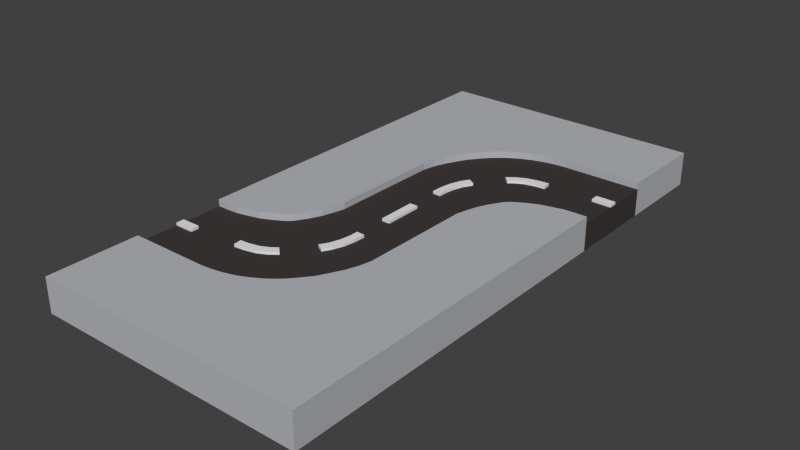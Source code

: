# Source: Street_Curve_Curve_Up.blend  (saved by Blender 2.92.15; exported with 4.5.12 LTS)
import bpy
from mathutils import Matrix  # noqa: F401  (used for matrix-valued properties, if any)

bpy.ops.wm.read_factory_settings(use_empty=True)
scene = bpy.context.scene
scene.name = 'Scene'

# ---- collections
col_collection_1 = bpy.data.collections.new('Collection 1'); scene.collection.children.link(col_collection_1)

# ---- materials (node trees are filled in below, after node groups)
mat_grey__002 = bpy.data.materials.new('Grey..002')
mat_grey__002.alpha_threshold = 0.0
mat_grey__002.diffuse_color = (0.4654, 0.4756, 0.5071, 1.0)
mat_grey__002.roughness = 0.5
mat_black_003 = bpy.data.materials.new('Black.003')
mat_black_003.alpha_threshold = 0.0
mat_black_003.diffuse_color = (0.05222, 0.04312, 0.04312, 1.0)
mat_black_003.roughness = 0.5
mat_white_003 = bpy.data.materials.new('White.003')
mat_white_003.alpha_threshold = 0.0
mat_white_003.roughness = 0.5
mat_grey = bpy.data.materials.new('Grey.')
mat_grey.alpha_threshold = 0.0
mat_grey.diffuse_color = (0.4654, 0.4756, 0.5071, 1.0)
mat_grey.roughness = 0.5
mat_black = bpy.data.materials.new('Black')
mat_black.alpha_threshold = 0.0
mat_black.diffuse_color = (0.05222, 0.04312, 0.04312, 1.0)
mat_black.roughness = 0.5
mat_white = bpy.data.materials.new('White')
mat_white.alpha_threshold = 0.0
mat_white.roughness = 0.5

# ---- material node trees

# ---- world
world_world = bpy.data.worlds.new('World'); scene.world = world_world
world_world.color = (0.05088, 0.05088, 0.05088)
world_world.use_sun_shadow = False
world_world.sun_shadow_jitter_overblur = 0.0
world_world.cycles.sampling_method = 'MANUAL'
world_world.cycles.sample_map_resolution = 256

# ---- meshes
me_cube_004 = bpy.data.meshes.new('Cube.004')
me_cube_004.from_pydata([(-1.0, -1.0, 0.1), (-1.0, 1.0, 0.1), (-1.0, 1.0, -0.1), (-1.0, -1.0, -0.1), (-0.3333, -1.0, -0.1), (-0.3333, -1.0, 0.1), (-1.0, -1.0, 0.15), (-1.0, 1.0, 0.15), (1.0, 1.0, 0.1), (1.0, 1.0, -0.1), (1.0, 0.3333, -0.1), (1.0, -0.3333, -0.1), (1.0, -1.0, -0.1), (0.3333, -1.0, -0.1), (0.3333, -1.0, 0.1), (-0.3333, -1.0, 0.15), (-0.3264, -0.3464, 0.15), (-0.3073, -0.25, 0.15), (-0.2772, -0.1667, 0.15), (-0.25, -0.1116, 0.15), (-0.2365, -0.08333, 0.15), (-0.1914, 0.0, 0.15), (-0.1667, 0.03098, 0.15), (-0.1249, 0.08333, 0.15), (-0.08333, 0.1288, 0.15), (-0.04116, 0.1667, 0.15), (0.0, 0.1996, 0.15), (0.08333, 0.25, 0.15), (0.1667, 0.2876, 0.15), (0.25, 0.3112, 0.15), (0.3333, 0.3267, 0.15), (0.4167, 0.3333, 0.15), (0.5, 0.3333, 0.15), (0.5833, 0.3333, 0.15), (0.6667, 0.3333, 0.15), (0.75, 0.3333, 0.15), (0.8333, 0.3333, 0.15), (0.9167, 0.3333, 0.15), (1.0, 0.3333, 0.15), (1.0, 1.0, 0.15), (1.0, 0.3333, 0.1), (1.0, -0.3333, 0.1), (1.0, -0.03033, 0.1), (1.0, -1.0, 0.1), (-0.03056, -1.0, 0.1), (-0.03056, -0.8571, 0.1), (0.03004, -0.8571, 0.1), (0.02804, -0.6144, 0.1), (-0.03248, -0.6112, 0.1), (-0.02978, -0.5361, 0.1), (-0.01596, -0.4482, 0.1), (0.01165, -0.3669, 0.1), (0.04728, -0.3049, 0.1), (0.09981, -0.3352, 0.1), (0.2573, -0.1549, 0.1), (0.213, -0.1136, 0.1), (0.2755, -0.06646, 0.1), (0.8333, 0.3333, 0.1), (0.75, 0.3333, 0.1), (0.6667, 0.3333, 0.1), (0.5833, 0.3333, 0.1), (0.5, 0.3333, 0.1), (0.4167, 0.3333, 0.1), (0.3333, 0.3267, 0.1), (0.25, 0.3112, 0.1), (0.1667, 0.2876, 0.1), (0.08333, 0.25, 0.1), (0.0, 0.1996, 0.1), (-0.04116, 0.1667, 0.1), (-0.08333, 0.1288, 0.1), (-0.1249, 0.08333, 0.1), (-0.1667, 0.03098, 0.1), (-0.1914, 0.0, 0.1), (-0.2365, -0.08333, 0.1), (-0.25, -0.1116, 0.1), (-0.2772, -0.1667, 0.1), (-0.3073, -0.25, 0.1), (-0.3264, -0.3464, 0.1), (0.3333, -0.9167, 0.1), (0.3333, -0.8333, 0.1), (0.3537, -0.75, 0.1), (0.3773, -0.6667, 0.1), (0.4167, -0.5833, 0.1), (0.4675, -0.5, 0.1), (0.5, -0.4666, 0.1), (0.5833, -0.4167, 0.1), (0.6667, -0.3786, 0.1), (0.75, -0.3571, 0.1), (0.8333, -0.3378, 0.1), (0.9167, -0.3333, 0.1), (0.8572, -0.03072, 0.1), (0.857, 0.02989, 0.1), (0.9999, 0.03028, 0.1), (0.9167, 0.3333, 0.1), (0.3423, -0.03391, 0.1), (0.4312, -0.01426, 0.1), (0.5023, -0.007803, 0.1), (0.5078, -0.06816, 0.1), (0.4367, -0.07462, 0.1), (0.3592, -0.09213, 0.1), (0.2998, -0.1214, 0.1), (0.06418, -0.3971, 0.1), (0.04043, -0.4704, 0.1), (0.02975, -0.5456, 0.1), (0.03004, -1.0, 0.1), (1.0, -0.3333, 0.15), (1.0, -1.0, 0.15), (0.3333, -1.0, 0.15), (0.3333, -0.9167, 0.15), (0.3333, -0.8333, 0.15), (0.3537, -0.75, 0.15), (0.3773, -0.6667, 0.15), (0.4167, -0.5833, 0.15), (0.4675, -0.5, 0.15), (0.5, -0.4666, 0.15), (0.5833, -0.4167, 0.15), (0.6667, -0.3786, 0.15), (0.75, -0.3571, 0.15), (0.8333, -0.3378, 0.15), (0.9167, -0.3333, 0.15), (0.9999, 0.03028, 0.12), (0.857, 0.02989, 0.12), (0.8572, -0.03072, 0.12), (1.0, -0.03033, 0.12), (0.5023, -0.007803, 0.12), (0.5078, -0.06816, 0.12), (0.4312, -0.01426, 0.12), (0.4367, -0.07462, 0.12), (0.3423, -0.03391, 0.12), (0.3592, -0.09213, 0.12), (0.2755, -0.06646, 0.12), (0.2998, -0.1214, 0.12), (0.213, -0.1136, 0.12), (0.2573, -0.1549, 0.12), (0.04728, -0.3049, 0.12), (0.09981, -0.3352, 0.12), (0.01165, -0.3669, 0.12), (0.06418, -0.3971, 0.12), (-0.01596, -0.4482, 0.12), (0.04043, -0.4704, 0.12), (-0.02978, -0.5361, 0.12), (0.02975, -0.5456, 0.12), (-0.03248, -0.6112, 0.12), (0.02804, -0.6144, 0.12), (-0.03056, -0.8571, 0.12), (0.03004, -0.8571, 0.12), (-0.03056, -1.0, 0.12), (0.03004, -1.0, 0.12)], [], [(0, 1, 2, 3), (4, 5, 0, 3), (0, 6, 7, 1), (1, 8, 9, 2), (2, 9, 10, 11, 12, 13, 4, 3), (14, 5, 4, 13), (0, 5, 15, 6), (7, 6, 15, 16, 17, 18, 19, 20, 21, 22, 23, 24, 25, 26, 27, 28, 29, 30, 31, 32, 33, 34, 35, 36, 37, 38, 39), (1, 7, 39, 8), (8, 40, 10, 9), (41, 43, 12, 11), (43, 14, 13, 12), (5, 44, 45, 46, 47, 48, 49, 50, 51, 52, 53, 54, 55, 56, 57, 58, 59, 60, 61, 62, 63, 64, 65, 66, 67, 68, 69, 70, 71, 72, 73, 74, 75, 76, 77), (77, 16, 15, 5), (77, 76, 17, 16), (76, 75, 18, 17), (75, 74, 19, 18), (74, 73, 20, 19), (73, 72, 21, 20), (72, 71, 22, 21), (71, 70, 23, 22), (70, 69, 24, 23), (69, 68, 25, 24), (68, 67, 26, 25), (67, 66, 27, 26), (66, 65, 28, 27), (65, 64, 29, 28), (64, 63, 30, 29), (63, 62, 31, 30), (62, 61, 32, 31), (61, 60, 33, 32), (60, 59, 34, 33), (59, 58, 35, 34), (58, 57, 36, 35), (57, 93, 37, 36), (93, 40, 38, 37), (40, 8, 39, 38), (42, 123, 122, 90), (43, 41, 105, 106), (14, 43, 106, 107), (78, 14, 107, 108), (79, 78, 108, 109), (80, 79, 109, 110), (81, 80, 110, 111), (82, 81, 111, 112), (83, 82, 112, 113), (84, 83, 113, 114), (85, 84, 114, 115), (86, 85, 115, 116), (87, 86, 116, 117), (88, 87, 117, 118), (89, 88, 118, 119), (41, 89, 119, 105), (119, 118, 117, 116, 115, 114, 113, 112, 111, 110, 109, 108, 107, 106, 105), (96, 124, 125, 97), (95, 126, 124, 96), (124, 126, 127, 125), (97, 125, 127, 98), (94, 128, 126, 95), (126, 128, 129, 127), (98, 127, 129, 99), (56, 130, 128, 94), (128, 130, 131, 129), (99, 129, 131, 100), (55, 132, 130, 56), (130, 132, 133, 131), (100, 131, 133, 54), (54, 133, 132, 55), (52, 134, 135, 53), (51, 136, 134, 52), (134, 136, 137, 135), (53, 135, 137, 101), (50, 138, 136, 51), (136, 138, 139, 137), (101, 137, 139, 102), (49, 140, 138, 50), (138, 140, 141, 139), (102, 139, 141, 103), (48, 142, 140, 49), (140, 142, 143, 141), (103, 141, 143, 47), (47, 143, 142, 48), (45, 144, 145, 46), (44, 146, 144, 45), (144, 146, 147, 145), (46, 145, 147, 104), (104, 147, 146, 44), (120, 121, 122, 123), (92, 120, 123, 42), (91, 121, 120, 92), (90, 122, 121, 91), (42, 92, 91, 90), (14, 78, 79, 80, 81, 82, 83, 84, 85, 86, 87, 88, 89, 41, 42, 40, 93, 57, 56, 94, 95, 96, 97, 98, 99, 100, 54, 53, 101, 102, 103, 47, 46, 104, 44, 5), (40, 42, 10), (41, 11, 10, 42)])
me_cube_004.polygons.foreach_set('material_index', [0, 0, 0, 0, 0, 1, 0, 0, 0, 0, 0, 0, 1, 0, 0, 0, 0, 0, 0, 0, 0, 0, 0, 0, 0, 0, 0, 0, 0, 0, 0, 0, 0, 0, 0, 0, 0, 2, 0, 0, 0, 0, 0, 0, 0, 0, 0, 0, 0, 0, 0, 0, 0, 0, 2, 2, 2, 2, 2, 2, 2, 2, 2, 2, 2, 2, 2, 2, 2, 2, 2, 2, 2, 2, 2, 2, 2, 2, 2, 2, 2, 2, 2, 2, 2, 2, 2, 2, 2, 2, 2, 1, 1, 1, 1])
me_cube_004.materials.append(mat_grey__002)
me_cube_004.materials.append(mat_black_003)
me_cube_004.materials.append(mat_white_003)
me_cube_004.use_remesh_preserve_volume = False
me_cube_004.use_remesh_preserve_attributes = False
me_cube_004.use_mirror_vertex_groups = False
me_cube_004.update()
me_cube_001 = bpy.data.meshes.new('Cube.001')
me_cube_001.from_pydata([(-1.0, -1.0, 0.1), (-1.0, 1.0, 0.1), (-1.0, 1.0, -0.1), (-1.0, -1.0, -0.1), (-0.3333, -1.0, -0.1), (-0.3333, -1.0, 0.1), (-1.0, -1.0, 0.15), (-1.0, 1.0, 0.15), (1.0, 1.0, 0.1), (1.0, 1.0, -0.1), (1.0, 0.3333, -0.1), (1.0, -0.3333, -0.1), (1.0, -1.0, -0.1), (0.3333, -1.0, -0.1), (0.3333, -1.0, 0.1), (-0.3333, -1.0, 0.15), (-0.3264, -0.3464, 0.15), (-0.3073, -0.25, 0.15), (-0.2772, -0.1667, 0.15), (-0.25, -0.1116, 0.15), (-0.2365, -0.08333, 0.15), (-0.1914, 0.0, 0.15), (-0.1667, 0.03098, 0.15), (-0.1249, 0.08333, 0.15), (-0.08333, 0.1288, 0.15), (-0.04116, 0.1667, 0.15), (0.0, 0.1996, 0.15), (0.08333, 0.25, 0.15), (0.1667, 0.2876, 0.15), (0.25, 0.3112, 0.15), (0.3333, 0.3267, 0.15), (0.4167, 0.3333, 0.15), (0.5, 0.3333, 0.15), (0.5833, 0.3333, 0.15), (0.6667, 0.3333, 0.15), (0.75, 0.3333, 0.15), (0.8333, 0.3333, 0.15), (0.9167, 0.3333, 0.15), (1.0, 0.3333, 0.15), (1.0, 1.0, 0.15), (1.0, 0.3333, 0.1), (1.0, -0.3333, 0.1), (1.0, -0.03033, 0.1), (1.0, -1.0, 0.1), (-0.03056, -1.0, 0.1), (-0.03056, -0.8571, 0.1), (0.03004, -0.8571, 0.1), (0.02804, -0.6144, 0.1), (-0.03248, -0.6112, 0.1), (-0.02978, -0.5361, 0.1), (-0.01596, -0.4482, 0.1), (0.01165, -0.3669, 0.1), (0.04728, -0.3049, 0.1), (0.09981, -0.3352, 0.1), (0.2573, -0.1549, 0.1), (0.213, -0.1136, 0.1), (0.2755, -0.06646, 0.1), (0.8333, 0.3333, 0.1), (0.75, 0.3333, 0.1), (0.6667, 0.3333, 0.1), (0.5833, 0.3333, 0.1), (0.5, 0.3333, 0.1), (0.4167, 0.3333, 0.1), (0.3333, 0.3267, 0.1), (0.25, 0.3112, 0.1), (0.1667, 0.2876, 0.1), (0.08333, 0.25, 0.1), (0.0, 0.1996, 0.1), (-0.04116, 0.1667, 0.1), (-0.08333, 0.1288, 0.1), (-0.1249, 0.08333, 0.1), (-0.1667, 0.03098, 0.1), (-0.1914, 0.0, 0.1), (-0.2365, -0.08333, 0.1), (-0.25, -0.1116, 0.1), (-0.2772, -0.1667, 0.1), (-0.3073, -0.25, 0.1), (-0.3264, -0.3464, 0.1), (0.3333, -0.9167, 0.1), (0.3333, -0.8333, 0.1), (0.3537, -0.75, 0.1), (0.3773, -0.6667, 0.1), (0.4167, -0.5833, 0.1), (0.4675, -0.5, 0.1), (0.5, -0.4666, 0.1), (0.5833, -0.4167, 0.1), (0.6667, -0.3786, 0.1), (0.75, -0.3571, 0.1), (0.8333, -0.3378, 0.1), (0.9167, -0.3333, 0.1), (0.8572, -0.03072, 0.1), (0.857, 0.02989, 0.1), (0.9999, 0.03028, 0.1), (0.9167, 0.3333, 0.1), (0.3423, -0.03391, 0.1), (0.4312, -0.01426, 0.1), (0.5023, -0.007803, 0.1), (0.5078, -0.06816, 0.1), (0.4367, -0.07462, 0.1), (0.3592, -0.09213, 0.1), (0.2998, -0.1214, 0.1), (0.06418, -0.3971, 0.1), (0.04043, -0.4704, 0.1), (0.02975, -0.5456, 0.1), (0.03004, -1.0, 0.1), (1.0, -0.3333, 0.15), (1.0, -1.0, 0.15), (0.3333, -1.0, 0.15), (0.3333, -0.9167, 0.15), (0.3333, -0.8333, 0.15), (0.3537, -0.75, 0.15), (0.3773, -0.6667, 0.15), (0.4167, -0.5833, 0.15), (0.4675, -0.5, 0.15), (0.5, -0.4666, 0.15), (0.5833, -0.4167, 0.15), (0.6667, -0.3786, 0.15), (0.75, -0.3571, 0.15), (0.8333, -0.3378, 0.15), (0.9167, -0.3333, 0.15), (0.9999, 0.03028, 0.12), (0.857, 0.02989, 0.12), (0.8572, -0.03072, 0.12), (1.0, -0.03033, 0.12), (0.5023, -0.007803, 0.12), (0.5078, -0.06816, 0.12), (0.4312, -0.01426, 0.12), (0.4367, -0.07462, 0.12), (0.3423, -0.03391, 0.12), (0.3592, -0.09213, 0.12), (0.2755, -0.06646, 0.12), (0.2998, -0.1214, 0.12), (0.213, -0.1136, 0.12), (0.2573, -0.1549, 0.12), (0.04728, -0.3049, 0.12), (0.09981, -0.3352, 0.12), (0.01165, -0.3669, 0.12), (0.06418, -0.3971, 0.12), (-0.01596, -0.4482, 0.12), (0.04043, -0.4704, 0.12), (-0.02978, -0.5361, 0.12), (0.02975, -0.5456, 0.12), (-0.03248, -0.6112, 0.12), (0.02804, -0.6144, 0.12), (-0.03056, -0.8571, 0.12), (0.03004, -0.8571, 0.12), (-0.03056, -1.0, 0.12), (0.03004, -1.0, 0.12)], [], [(0, 1, 2, 3), (4, 5, 0, 3), (0, 6, 7, 1), (1, 8, 9, 2), (2, 9, 10, 11, 12, 13, 4, 3), (14, 5, 4, 13), (0, 5, 15, 6), (7, 6, 15, 16, 17, 18, 19, 20, 21, 22, 23, 24, 25, 26, 27, 28, 29, 30, 31, 32, 33, 34, 35, 36, 37, 38, 39), (1, 7, 39, 8), (8, 40, 10, 9), (41, 43, 12, 11), (43, 14, 13, 12), (5, 44, 45, 46, 47, 48, 49, 50, 51, 52, 53, 54, 55, 56, 57, 58, 59, 60, 61, 62, 63, 64, 65, 66, 67, 68, 69, 70, 71, 72, 73, 74, 75, 76, 77), (77, 16, 15, 5), (77, 76, 17, 16), (76, 75, 18, 17), (75, 74, 19, 18), (74, 73, 20, 19), (73, 72, 21, 20), (72, 71, 22, 21), (71, 70, 23, 22), (70, 69, 24, 23), (69, 68, 25, 24), (68, 67, 26, 25), (67, 66, 27, 26), (66, 65, 28, 27), (65, 64, 29, 28), (64, 63, 30, 29), (63, 62, 31, 30), (62, 61, 32, 31), (61, 60, 33, 32), (60, 59, 34, 33), (59, 58, 35, 34), (58, 57, 36, 35), (57, 93, 37, 36), (93, 40, 38, 37), (40, 8, 39, 38), (42, 123, 122, 90), (43, 41, 105, 106), (14, 43, 106, 107), (78, 14, 107, 108), (79, 78, 108, 109), (80, 79, 109, 110), (81, 80, 110, 111), (82, 81, 111, 112), (83, 82, 112, 113), (84, 83, 113, 114), (85, 84, 114, 115), (86, 85, 115, 116), (87, 86, 116, 117), (88, 87, 117, 118), (89, 88, 118, 119), (41, 89, 119, 105), (119, 118, 117, 116, 115, 114, 113, 112, 111, 110, 109, 108, 107, 106, 105), (96, 124, 125, 97), (95, 126, 124, 96), (124, 126, 127, 125), (97, 125, 127, 98), (94, 128, 126, 95), (126, 128, 129, 127), (98, 127, 129, 99), (56, 130, 128, 94), (128, 130, 131, 129), (99, 129, 131, 100), (55, 132, 130, 56), (130, 132, 133, 131), (100, 131, 133, 54), (54, 133, 132, 55), (52, 134, 135, 53), (51, 136, 134, 52), (134, 136, 137, 135), (53, 135, 137, 101), (50, 138, 136, 51), (136, 138, 139, 137), (101, 137, 139, 102), (49, 140, 138, 50), (138, 140, 141, 139), (102, 139, 141, 103), (48, 142, 140, 49), (140, 142, 143, 141), (103, 141, 143, 47), (47, 143, 142, 48), (45, 144, 145, 46), (44, 146, 144, 45), (144, 146, 147, 145), (46, 145, 147, 104), (104, 147, 146, 44), (120, 121, 122, 123), (92, 120, 123, 42), (91, 121, 120, 92), (90, 122, 121, 91), (42, 92, 91, 90), (14, 78, 79, 80, 81, 82, 83, 84, 85, 86, 87, 88, 89, 41, 42, 40, 93, 57, 56, 94, 95, 96, 97, 98, 99, 100, 54, 53, 101, 102, 103, 47, 46, 104, 44, 5), (40, 42, 10), (41, 11, 10, 42)])
me_cube_001.polygons.foreach_set('material_index', [0, 0, 0, 0, 0, 1, 0, 0, 0, 0, 0, 0, 1, 0, 0, 0, 0, 0, 0, 0, 0, 0, 0, 0, 0, 0, 0, 0, 0, 0, 0, 0, 0, 0, 0, 0, 0, 2, 0, 0, 0, 0, 0, 0, 0, 0, 0, 0, 0, 0, 0, 0, 0, 0, 2, 2, 2, 2, 2, 2, 2, 2, 2, 2, 2, 2, 2, 2, 2, 2, 2, 2, 2, 2, 2, 2, 2, 2, 2, 2, 2, 2, 2, 2, 2, 2, 2, 2, 2, 2, 2, 1, 1, 1, 1])
me_cube_001.materials.append(mat_grey)
me_cube_001.materials.append(mat_black)
me_cube_001.materials.append(mat_white)
me_cube_001.use_remesh_preserve_volume = False
me_cube_001.use_remesh_preserve_attributes = False
me_cube_001.use_mirror_vertex_groups = False
me_cube_001.update()

# ---- objects
ob_street_curve_001 = bpy.data.objects.new('Street_Curve.001', me_cube_004)
ob_street_curve = bpy.data.objects.new('Street_Curve', me_cube_001)

# ---- transforms, parenting, visibility, modifiers, constraints
ob_street_curve_001.location = (0.0, -2.0, 0.0)
ob_street_curve_001.rotation_euler = (0.0, 0.0, 3.142)
ob_street_curve_001.lineart.crease_threshold = 0.0
ob_street_curve.location = (0.0, 0.0, 0.0)
ob_street_curve.lineart.crease_threshold = 0.0

# ---- collection membership
scene.collection.objects.link(ob_street_curve_001)
col_collection_1.objects.link(ob_street_curve)

# ---- scene / render settings (as saved in the file)
scene.frame_start = 1; scene.frame_end = 250; scene.frame_set(3)
scene.render.engine = 'CYCLES'
scene.render.resolution_percentage = 50
scene.render.dither_intensity = 0.0
scene.cycles.use_denoising = False
scene.cycles.samples = 10
scene.cycles.sampling_pattern = 'TABULATED_SOBOL'
scene.cycles.light_sampling_threshold = 0.0
scene.cycles.use_adaptive_sampling = False
scene.cycles.use_light_tree = False
scene.cycles.blur_glossy = 0.0
scene.cycles.pixel_filter_type = 'GAUSSIAN'
scene.cycles.sample_clamp_indirect = 0.0
scene.view_settings.view_transform = 'Standard'
bpy.context.view_layer.update()

# ---- added for rendering (the .blend has no active camera and no usable light): camera, sun
cam_auto = bpy.data.cameras.new('AutoCamera')
cam_auto.lens = 50.0
cam_auto.sensor_width = 36.0
cam_auto.clip_end = 1000.0
ob_auto_camera = bpy.data.objects.new('AutoCamera', cam_auto)
scene.collection.objects.link(ob_auto_camera)
ob_auto_camera.location = (4.14421, -5.97305, 3.34037)
ob_auto_camera.rotation_euler = (1.09748, -7.21219e-08, 0.694738)
scene.camera = ob_auto_camera
light_auto_sun = bpy.data.lights.new('AutoSun', 'SUN')
light_auto_sun.energy = 3.0
light_auto_sun.angle = 0.0523599
ob_auto_sun = bpy.data.objects.new('AutoSun', light_auto_sun)
scene.collection.objects.link(ob_auto_sun)
ob_auto_sun.rotation_euler = (0.872665, 0.174533, 0.523599)
bpy.context.view_layer.update()
